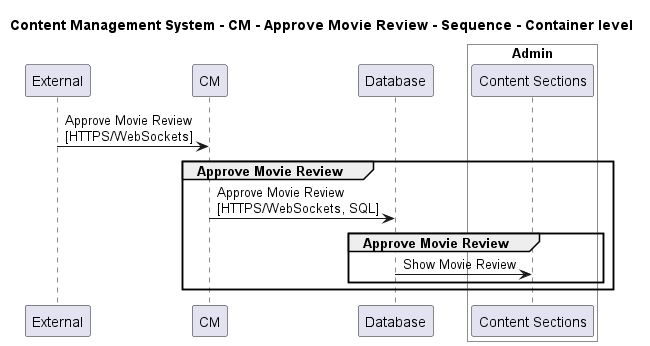

The diagram above was rendered by PlantUML. Its source (embedded in the PNG):
@startuml

title Content Management System - CM - Approve Movie Review - Sequence - Container level

participant "External" as C4InterFlow.SoftwareSystems.ExternalSystem
participant "CM" as ContentManagementSystem.SoftwareSystems.CM
participant "Database" as ContentManagementSystem.SoftwareSystems.Database

box "Admin" #White
    participant "Content Sections" as ContentManagementSystem.SoftwareSystems.Admin.Containers.ContentSections
end box


C4InterFlow.SoftwareSystems.ExternalSystem -> ContentManagementSystem.SoftwareSystems.CM : Approve Movie Review\n[HTTPS/WebSockets]
group Approve Movie Review
ContentManagementSystem.SoftwareSystems.CM -> ContentManagementSystem.SoftwareSystems.Database : Approve Movie Review\n[HTTPS/WebSockets, SQL]
group Approve Movie Review
ContentManagementSystem.SoftwareSystems.Database -> ContentManagementSystem.SoftwareSystems.Admin.Containers.ContentSections : Show Movie Review
end
end


@enduml